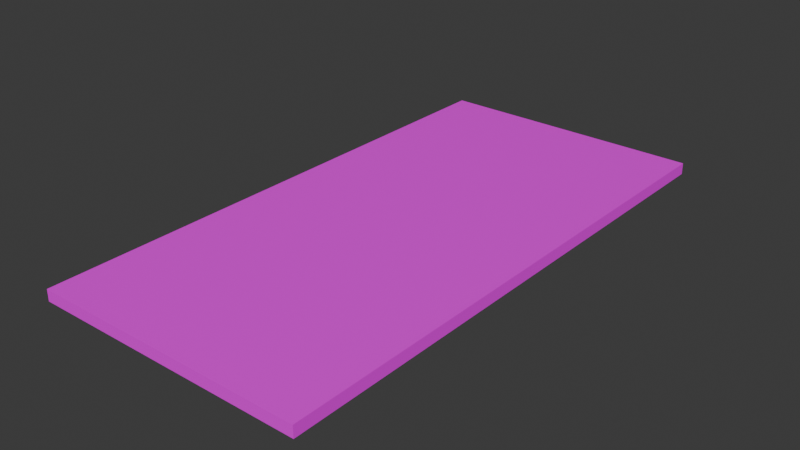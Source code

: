 # Source: tatami.blend  (saved by Blender 4.4.32; exported with 4.5.12 LTS)
import bpy
from mathutils import Matrix  # noqa: F401  (used for matrix-valued properties, if any)

bpy.ops.wm.read_factory_settings(use_empty=True)
scene = bpy.context.scene
scene.name = 'Scene'

# ---- collections
col_collection = bpy.data.collections.new('Collection'); scene.collection.children.link(col_collection)

# ---- images (referenced by path relative to the original .blend; pixels are not part of the script)
import os
ASSET_DIR = os.environ.get("B2B_ASSET_DIR", "")  # directory of the original .blend (textures are referenced by path, not embedded)
HERE = os.path.dirname(os.path.abspath(__file__))  # packed textures are extracted next to this script under _unpacked/

def load_image(name, relpath, width, height, colorspace="sRGB"):
    """Load a texture the original file referenced (path relative to the .blend, or extracted next to this script)."""
    p = next((c for c in (os.path.join(HERE, relpath), os.path.join(ASSET_DIR, relpath)) if relpath and os.path.exists(c)), "")
    if p:
        img = bpy.data.images.load(p, check_existing=True)
        img.name = name
    else:  # same state as the original file: an image datablock whose file is absent (Cycles renders it pink)
        img = bpy.data.images.new(name, width, height)
        img.source = "FILE"
        img.filepath = "//" + (relpath or name)
    img.colorspace_settings.name = colorspace
    return img
img_tatami = load_image('tatami', 'tatami.png', 1024, 1024, 'sRGB')

# ---- materials (node trees are filled in below, after node groups)
mat_material = bpy.data.materials.new('Material')
mat_material.alpha_threshold = 0.0
mat_material.roughness = 0.5
mat_material.line_color = (0.0, 0.0, 0.0, 1.0)

# ---- material node trees
mat_material.use_nodes = True; mat_material.node_tree.nodes.clear()
_N = mat_material.node_tree.nodes; _L = mat_material.node_tree.links
n0 = _N.new('ShaderNodeOutputMaterial'); n0.name = 'Material Output'; n0.location = (300, 300)
n1 = _N.new('ShaderNodeBsdfPrincipled'); n1.name = 'Principled BSDF'; n1.location = (10, 300)
n1.inputs[3].default_value = 1.45
n2 = _N.new('ShaderNodeTexImage'); n2.name = '画像テクスチャ'; n2.location = (-280, 280)
n2.image = img_tatami
_L.new(n1.outputs[0], n0.inputs[0])
_L.new(n2.outputs[0], n1.inputs[0])
n0.is_active_output = True

# ---- world
world_world = bpy.data.worlds.new('World'); scene.world = world_world
world_world.use_nodes = True; world_world.node_tree.nodes.clear()
_N = world_world.node_tree.nodes; _L = world_world.node_tree.links
n0 = _N.new('ShaderNodeOutputWorld'); n0.name = 'World Output'; n0.location = (300, 300)
n1 = _N.new('ShaderNodeBackground'); n1.name = 'Background'; n1.location = (10, 300)
n1.inputs[0].default_value = (0.05088, 0.05088, 0.05088, 1.0)
_L.new(n1.outputs[0], n0.inputs[0])
n0.is_active_output = True
world_world.color = (0.05088, 0.05088, 0.05088)
world_world.sun_shadow_jitter_overblur = 0.0

# ---- meshes
me_cube = bpy.data.meshes.new('Cube')
me_cube.from_pydata([(0.8775, 0.9427, 1.0), (1.0, 1.0, -1.0), (0.8775, -0.9427, 1.0), (1.0, -1.0, -1.0), (-0.8775, 0.9427, 1.0), (-1.0, 1.0, -1.0), (-0.8775, -0.9427, 1.0), (-1.0, -1.0, -1.0), (1.0, -1.0, 1.0), (-1.0, -1.0, 1.0), (1.0, 1.0, 1.0), (-1.0, 1.0, 1.0)], [], [(0, 4, 6, 2), (3, 8, 9, 7), (7, 9, 11, 5), (5, 1, 3, 7), (1, 10, 8, 3), (5, 11, 10, 1), (2, 6, 9, 8), (0, 2, 8, 10), (6, 4, 11, 9), (4, 0, 10, 11)])
_uv = me_cube.uv_layers.new(name='UVMap')
_uv.uv.foreach_set('vector', [0.5018, 0.6072, 0.7326, 0.6072, 0.7326, 0.8381, 0.5018, 0.8381, 0.4491, 0.3206, 0.5353, 0.3206, 0.5353, 0.4069, 0.4491, 0.4069, 0.4491, 0.06183, 0.5353, 0.06183, 0.5353, 0.1481, 0.4491, 0.1481, 0.1562, 0.5977, 0.4062, 0.5977, 0.4062, 0.8477, 0.1562, 0.8477, 0.4491, 0.2344, 0.5353, 0.2344, 0.5353, 0.3206, 0.4491, 0.3206, 0.4491, 0.1481, 0.5353, 0.1481, 0.5353, 0.2344, 0.4491, 0.2344, 0.6248, 0.4787, 0.8556, 0.4787, 0.8652, 0.4883, 0.6152, 0.4883, 0.6248, 0.2479, 0.6248, 0.4787, 0.6152, 0.4883, 0.6152, 0.2383, 0.8556, 0.4787, 0.8556, 0.2479, 0.8652, 0.2383, 0.8652, 0.4883, 0.8556, 0.2479, 0.6248, 0.2479, 0.6152, 0.2383, 0.8652, 0.2383])
me_cube.materials.append(mat_material)
me_cube.use_mirror_vertex_groups = False
me_cube.update()

# ---- objects
ob_cube = bpy.data.objects.new('Cube', me_cube)

# ---- transforms, parenting, visibility, modifiers, constraints
ob_cube.location = (0.0, 0.0, 0.0)
ob_cube.scale = (0.95, 1.9, 0.04)
ob_cube.lock_rotations_4d = False
ob_cube.empty_display_type = 'ARROWS'
ob_cube.lineart.crease_threshold = 0.0

# ---- collection membership
col_collection.objects.link(ob_cube)

# ---- scene / render settings (as saved in the file)
scene.frame_start = 1; scene.frame_end = 250; scene.frame_set(239)
scene.render.engine = 'BLENDER_EEVEE_NEXT'
bpy.context.view_layer.update()

# ---- added for rendering (the .blend has no active camera and no usable light): camera, sun
cam_auto = bpy.data.cameras.new('AutoCamera')
cam_auto.lens = 50.0
cam_auto.sensor_width = 36.0
cam_auto.clip_end = 1000.0
ob_auto_camera = bpy.data.objects.new('AutoCamera', cam_auto)
scene.collection.objects.link(ob_auto_camera)
ob_auto_camera.location = (3.93154, -4.71785, 3.14523)
ob_auto_camera.rotation_euler = (1.09748, -7.21219e-08, 0.694738)
scene.camera = ob_auto_camera
light_auto_sun = bpy.data.lights.new('AutoSun', 'SUN')
light_auto_sun.energy = 3.0
light_auto_sun.angle = 0.0523599
ob_auto_sun = bpy.data.objects.new('AutoSun', light_auto_sun)
scene.collection.objects.link(ob_auto_sun)
ob_auto_sun.rotation_euler = (0.872665, 0.174533, 0.523599)
bpy.context.view_layer.update()
